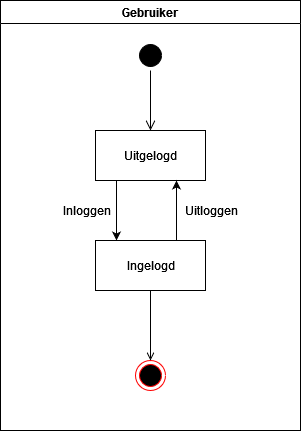

The diagram above was exported from draw.io. Its source (the exported page's mxGraphModel, read from the mxfile embedded in the PNG):
<mxGraphModel dx="1422" dy="780" grid="1" gridSize="10" guides="1" tooltips="1" connect="1" arrows="1" fold="1" page="1" pageScale="1" pageWidth="827" pageHeight="1169" math="0" shadow="0">
  <root>
    <mxCell id="0" />
    <mxCell id="1" parent="0" />
    <mxCell id="cpYQkx9RQjV_u_UGI0Bk-1" value="" style="ellipse;html=1;shape=startState;fillColor=#000000;strokeColor=#000000;" parent="1" vertex="1">
      <mxGeometry x="399" y="60" width="30" height="30" as="geometry" />
    </mxCell>
    <mxCell id="cpYQkx9RQjV_u_UGI0Bk-2" value="" style="edgeStyle=orthogonalEdgeStyle;html=1;verticalAlign=bottom;endArrow=open;endSize=8;strokeColor=#000000;rounded=0;" parent="1" source="cpYQkx9RQjV_u_UGI0Bk-1" edge="1">
      <mxGeometry relative="1" as="geometry">
        <mxPoint x="414" y="150" as="targetPoint" />
      </mxGeometry>
    </mxCell>
    <mxCell id="cpYQkx9RQjV_u_UGI0Bk-6" style="edgeStyle=orthogonalEdgeStyle;rounded=0;orthogonalLoop=1;jettySize=auto;html=1;strokeColor=#000000;" parent="1" source="cpYQkx9RQjV_u_UGI0Bk-3" target="cpYQkx9RQjV_u_UGI0Bk-5" edge="1">
      <mxGeometry relative="1" as="geometry">
        <Array as="points">
          <mxPoint x="380" y="230" />
          <mxPoint x="380" y="230" />
        </Array>
      </mxGeometry>
    </mxCell>
    <mxCell id="cpYQkx9RQjV_u_UGI0Bk-3" value="Uitgelogd" style="html=1;" parent="1" vertex="1">
      <mxGeometry x="359" y="150" width="110" height="50" as="geometry" />
    </mxCell>
    <mxCell id="cpYQkx9RQjV_u_UGI0Bk-7" style="edgeStyle=orthogonalEdgeStyle;rounded=0;orthogonalLoop=1;jettySize=auto;html=1;strokeColor=#000000;" parent="1" source="cpYQkx9RQjV_u_UGI0Bk-5" target="cpYQkx9RQjV_u_UGI0Bk-3" edge="1">
      <mxGeometry relative="1" as="geometry">
        <Array as="points">
          <mxPoint x="440" y="230" />
          <mxPoint x="440" y="230" />
        </Array>
      </mxGeometry>
    </mxCell>
    <mxCell id="cpYQkx9RQjV_u_UGI0Bk-5" value="Ingelogd" style="html=1;" parent="1" vertex="1">
      <mxGeometry x="359" y="260" width="110" height="50" as="geometry" />
    </mxCell>
    <mxCell id="cpYQkx9RQjV_u_UGI0Bk-8" value="Uitloggen" style="text;html=1;align=center;verticalAlign=middle;resizable=0;points=[];autosize=1;strokeColor=none;fillColor=none;" parent="1" vertex="1">
      <mxGeometry x="440" y="220" width="70" height="20" as="geometry" />
    </mxCell>
    <mxCell id="cpYQkx9RQjV_u_UGI0Bk-9" value="Inloggen" style="text;html=1;align=center;verticalAlign=middle;resizable=0;points=[];autosize=1;strokeColor=none;fillColor=none;" parent="1" vertex="1">
      <mxGeometry x="320" y="220" width="60" height="20" as="geometry" />
    </mxCell>
    <mxCell id="cpYQkx9RQjV_u_UGI0Bk-18" style="edgeStyle=orthogonalEdgeStyle;rounded=0;orthogonalLoop=1;jettySize=auto;html=1;strokeColor=#000000;endArrow=open;endFill=0;" parent="1" source="cpYQkx9RQjV_u_UGI0Bk-5" edge="1">
      <mxGeometry relative="1" as="geometry">
        <mxPoint x="414" y="380" as="targetPoint" />
      </mxGeometry>
    </mxCell>
    <mxCell id="cpYQkx9RQjV_u_UGI0Bk-19" value="" style="ellipse;html=1;shape=endState;fillColor=#000000;strokeColor=#ff0000;" parent="1" vertex="1">
      <mxGeometry x="399" y="380" width="30" height="30" as="geometry" />
    </mxCell>
    <mxCell id="1Hn10ktK4aQ90QBHmIcG-1" value="Gebruiker" style="swimlane;" vertex="1" parent="1">
      <mxGeometry x="264" y="20" width="300" height="430" as="geometry" />
    </mxCell>
  </root>
</mxGraphModel>